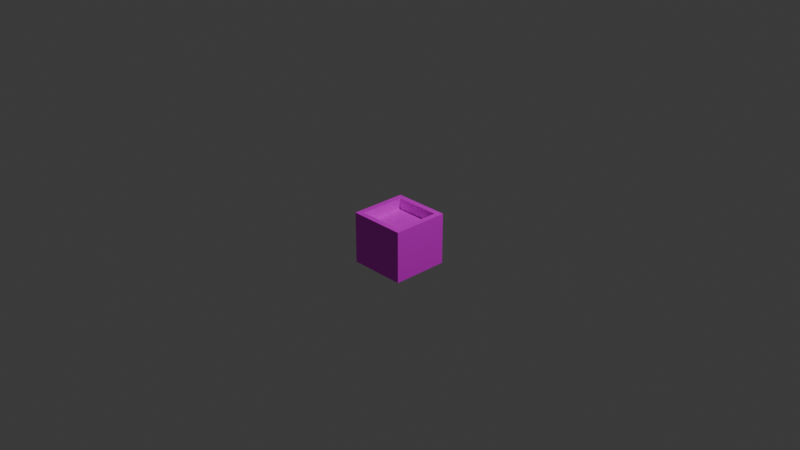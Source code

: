 # Source: cup_acacia.blend  (saved by Blender 4.0.36; exported with 4.5.12 LTS)
import bpy
from mathutils import Matrix  # noqa: F401  (used for matrix-valued properties, if any)

bpy.ops.wm.read_factory_settings(use_empty=True)
scene = bpy.context.scene
scene.name = 'Scene'

# ---- collections
col_collection = bpy.data.collections.new('Collection'); scene.collection.children.link(col_collection)

# ---- images (referenced by path relative to the original .blend; pixels are not part of the script)
import os
ASSET_DIR = os.environ.get("B2B_ASSET_DIR", "")  # directory of the original .blend (textures are referenced by path, not embedded)
HERE = os.path.dirname(os.path.abspath(__file__))  # packed textures are extracted next to this script under _unpacked/

def load_image(name, relpath, width, height, colorspace="sRGB"):
    """Load a texture the original file referenced (path relative to the .blend, or extracted next to this script)."""
    p = next((c for c in (os.path.join(HERE, relpath), os.path.join(ASSET_DIR, relpath)) if relpath and os.path.exists(c)), "")
    if p:
        img = bpy.data.images.load(p, check_existing=True)
        img.name = name
    else:  # same state as the original file: an image datablock whose file is absent (Cycles renders it pink)
        img = bpy.data.images.new(name, width, height)
        img.source = "FILE"
        img.filepath = "//" + (relpath or name)
    img.colorspace_settings.name = colorspace
    return img
img_default_acacia_wood_png = load_image('default_acacia_wood.png', 'default_acacia_wood.png', 1024, 1024, 'sRGB')

# ---- materials (node trees are filled in below, after node groups)
mat_material = bpy.data.materials.new('Material')
mat_material.alpha_threshold = 0.0
mat_material.use_transparent_shadow = False
mat_material.roughness = 0.5
mat_material.line_color = (0.0, 0.0, 0.0, 1.0)

# ---- material node trees
mat_material.use_nodes = True; mat_material.node_tree.nodes.clear()
_N = mat_material.node_tree.nodes; _L = mat_material.node_tree.links
n0 = _N.new('ShaderNodeOutputMaterial'); n0.name = 'Material Output'; n0.location = (300, 300)
n1 = _N.new('ShaderNodeBsdfPrincipled'); n1.name = 'Principled BSDF'; n1.location = (10, 300)
n1.inputs[3].default_value = 1.45
n2 = _N.new('ShaderNodeMapping'); n2.name = 'Mapping'; n2.location = (-450, 260)
n3 = _N.new('ShaderNodeTexCoord'); n3.name = 'Texture Coordinate'; n3.location = (-630, 260)
n4 = _N.new('ShaderNodeTexImage'); n4.name = 'Image Texture'; n4.location = (-270, 260)
n4.image = img_default_acacia_wood_png
n4.interpolation = 'Closest'
_L.new(n1.outputs[0], n0.inputs[0])
_L.new(n4.outputs[0], n1.inputs[0])
_L.new(n2.outputs[0], n4.inputs[0])
_L.new(n3.outputs[2], n2.inputs[0])
n0.is_active_output = True

# ---- world
world_world = bpy.data.worlds.new('World'); scene.world = world_world
world_world.use_nodes = True; world_world.node_tree.nodes.clear()
_N = world_world.node_tree.nodes; _L = world_world.node_tree.links
n0 = _N.new('ShaderNodeOutputWorld'); n0.name = 'World Output'; n0.location = (300, 300)
n1 = _N.new('ShaderNodeBackground'); n1.name = 'Background'; n1.location = (10, 300)
n1.inputs[0].default_value = (0.05088, 0.05088, 0.05088, 1.0)
_L.new(n1.outputs[0], n0.inputs[0])
n0.is_active_output = True
world_world.color = (0.05088, 0.05088, 0.05088)
world_world.use_sun_shadow = False
world_world.sun_shadow_jitter_overblur = 0.0

# ---- cameras
cam_camera = bpy.data.cameras.new('Camera')
cam_camera.clip_end = 100.0
cam_camera.ortho_scale = 7.314

# ---- lights
light_light = bpy.data.lights.new('Light', 'POINT')
light_light.transmission_factor = 0.0
light_light.use_soft_falloff = False
light_light.energy = 1000.0
light_light.shadow_soft_size = 0.1
light_light.shadow_maximum_resolution = 0.006
light_light.use_absolute_resolution = True

# ---- meshes
me_cube = bpy.data.meshes.new('Cube')
me_cube.from_pydata([(0.2503, 0.2503, 0.06248), (0.3125, 0.3125, -0.5), (0.2503, -0.2503, 0.06248), (0.3125, -0.3125, -0.5), (-0.2503, 0.2503, 0.06248), (-0.3125, 0.3125, -0.5), (-0.2503, -0.2503, 0.06248), (-0.3125, -0.3125, -0.5), (0.3125, -0.3125, 0.06248), (-0.3125, -0.3125, 0.06248), (0.3125, 0.3125, 0.06248), (-0.3125, 0.3125, 0.06248), (0.2503, -0.2503, -0.4375), (-0.2503, -0.2503, -0.4375), (0.2503, 0.2503, -0.4375), (-0.2503, 0.2503, -0.4375), (-0.2503, -0.3125, 0.06248), (-0.2503, -0.3125, -0.5), (-0.3125, -0.2503, 0.06248), (-0.3125, -0.2503, -0.5), (0.3125, -0.2503, -0.5), (0.3125, -0.2503, 0.06248), (0.2503, -0.3125, -0.5), (0.2503, -0.3125, 0.06248), (0.3125, 0.2503, 0.06248), (0.3125, 0.2503, -0.5), (0.2503, 0.3125, 0.06248), (0.2503, 0.3125, -0.5), (-0.3125, 0.2503, -0.5), (-0.3125, 0.2503, 0.06248), (-0.2503, 0.3125, -0.5), (-0.2503, 0.3125, 0.06248), (-0.2503, -0.2503, -0.05683), (-0.2503, 0.2503, -0.05683), (0.2503, -0.2503, -0.05683), (0.2503, 0.2503, -0.05683)], [], [(33, 32, 13, 15), (3, 8, 23, 22), (7, 9, 18, 19), (5, 30, 27, 1, 25, 20, 3, 22, 17, 7, 19, 28), (1, 10, 24, 25), (5, 11, 31, 30), (2, 6, 16, 23), (6, 4, 29, 18), (4, 0, 26, 31), (14, 15, 13, 12), (32, 34, 12, 13), (35, 33, 15, 14), (34, 35, 14, 12), (31, 11, 29, 4), (26, 0, 24, 10), (17, 16, 9, 7), (19, 18, 29, 28), (18, 9, 16, 6), (20, 21, 8, 3), (22, 23, 16, 17), (24, 0, 2, 21), (25, 24, 21, 20), (27, 26, 10, 1), (28, 29, 11, 5), (23, 8, 21, 2), (30, 31, 26, 27), (2, 0, 35, 34), (0, 4, 33, 35), (6, 2, 34, 32), (4, 6, 32, 33)])
_uv = me_cube.uv_layers.new(name='UVMap')
_uv.uv.foreach_set('vector', [0.6307, 0.3125, 0.6307, 0.8125, 0.25, 0.8125, 0.25, 0.3125, 0.1875, 0.25, 0.75, 0.25, 0.75, 0.3125, 0.1875, 0.3125, 0.75, 0.875, 0.1875, 0.875, 0.1875, 0.8125, 0.75, 0.8125, 0.1875, 0.25, 0.25, 0.25, 0.75, 0.25, 0.8125, 0.25, 0.8125, 0.3125, 0.8125, 0.8125, 0.8125, 0.875, 0.75, 0.875, 0.25, 0.875, 0.1875, 0.875, 0.1875, 0.8125, 0.1875, 0.3125, 0.1875, 0.25, 0.75, 0.25, 0.75, 0.3125, 0.1875, 0.3125, 0.1875, 0.25, 0.75, 0.25, 0.75, 0.3125, 0.1875, 0.3125, 0.75, 0.8125, 0.75, 0.3125, 0.8125, 0.3125, 0.8125, 0.8125, 0.25, 0.3125, 0.25, 0.8125, 0.1875, 0.8125, 0.1875, 0.3125, 0.25, 0.3125, 0.25, 0.8125, 0.1875, 0.8125, 0.1875, 0.3125, 0.1875, 0.3125, 0.6875, 0.3125, 0.6875, 0.8125, 0.1875, 0.8125, 0.6307, 0.8125, 0.6307, 0.3125, 0.25, 0.3125, 0.25, 0.8125, 0.6307, 0.3125, 0.6307, 0.8125, 0.25, 0.8125, 0.25, 0.3125, 0.6307, 0.8125, 0.6307, 0.3125, 0.25, 0.3125, 0.25, 0.8125, 0.1875, 0.3125, 0.1875, 0.25, 0.25, 0.25, 0.25, 0.3125, 0.1875, 0.8125, 0.25, 0.8125, 0.25, 0.875, 0.1875, 0.875, 0.1875, 0.8125, 0.75, 0.8125, 0.75, 0.875, 0.1875, 0.875, 0.75, 0.8125, 0.1875, 0.8125, 0.1875, 0.3125, 0.75, 0.3125, 0.75, 0.25, 0.8125, 0.25, 0.8125, 0.3125, 0.75, 0.3125, 0.1875, 0.8125, 0.75, 0.8125, 0.75, 0.875, 0.1875, 0.875, 0.1875, 0.3125, 0.75, 0.3125, 0.75, 0.8125, 0.1875, 0.8125, 0.8125, 0.8125, 0.75, 0.8125, 0.75, 0.3125, 0.8125, 0.3125, 0.1875, 0.3125, 0.75, 0.3125, 0.75, 0.8125, 0.1875, 0.8125, 0.1875, 0.8125, 0.75, 0.8125, 0.75, 0.875, 0.1875, 0.875, 0.75, 0.3125, 0.1875, 0.3125, 0.1875, 0.25, 0.75, 0.25, 0.8125, 0.8125, 0.8125, 0.875, 0.75, 0.875, 0.75, 0.8125, 0.1875, 0.3125, 0.75, 0.3125, 0.75, 0.8125, 0.1875, 0.8125, 0.75, 0.8125, 0.75, 0.3125, 0.6307, 0.3125, 0.6307, 0.8125, 0.75, 0.3125, 0.75, 0.8125, 0.6307, 0.8125, 0.6307, 0.3125, 0.75, 0.8125, 0.75, 0.3125, 0.6307, 0.3125, 0.6307, 0.8125, 0.75, 0.3125, 0.75, 0.8125, 0.6307, 0.8125, 0.6307, 0.3125])
me_cube.materials.append(mat_material)
me_cube.use_mirror_vertex_groups = False
me_cube.update()
me_cube_001 = bpy.data.meshes.new('Cube.001')
me_cube_001.from_pydata([(-0.2503, -0.2503, -0.05683), (-0.2503, 0.2503, -0.05683), (0.2503, -0.2503, -0.05683), (0.2503, 0.2503, -0.05683)], [], [(3, 1, 0, 2)])
_uv = me_cube_001.uv_layers.new(name='UVMap')
_uv.uv.foreach_set('vector', [0.75, 0.75, 0.25, 0.75, 0.25, 0.25, 0.75, 0.25])
me_cube_001.materials.append(mat_material)
me_cube_001.use_mirror_vertex_groups = False
me_cube_001.update()

# ---- objects
ob_cube = bpy.data.objects.new('Cube', me_cube)
ob_light = bpy.data.objects.new('Light', light_light)
ob_camera = bpy.data.objects.new('Camera', cam_camera)
ob_cube_001 = bpy.data.objects.new('Cube.001', me_cube_001)

# ---- transforms, parenting, visibility, modifiers, constraints
ob_cube.location = (0.0, 0.0, 0.0)
ob_cube.lock_rotations_4d = False
ob_cube.empty_display_type = 'ARROWS'
ob_cube.lineart.crease_threshold = 0.0
ob_light.location = (4.076, 1.005, 5.904)
ob_light.rotation_euler = (0.6503, 0.05522, 1.866)
ob_light.lock_rotations_4d = False
ob_light.empty_display_type = 'ARROWS'
ob_light.color = (0.0, 0.0, 0.0, 0.0)
ob_light.lineart.crease_threshold = 0.0
ob_camera.location = (7.359, -6.926, 4.958)
ob_camera.rotation_euler = (1.109, 0.0, 0.8149)
ob_camera.lock_rotations_4d = False
ob_camera.empty_display_type = 'ARROWS'
ob_camera.color = (0.0, 0.0, 0.0, 0.0)
ob_camera.display_type = 'WIRE'
ob_camera.lineart.crease_threshold = 0.0
ob_cube_001.location = (0.0, 0.0, 0.0)
ob_cube_001.lock_rotations_4d = False
ob_cube_001.empty_display_type = 'ARROWS'
ob_cube_001.lineart.crease_threshold = 0.0

# ---- collection membership
col_collection.objects.link(ob_cube)
col_collection.objects.link(ob_light)
col_collection.objects.link(ob_camera)
col_collection.objects.link(ob_cube_001)

# ---- scene / render settings (as saved in the file)
scene.camera = ob_camera
scene.frame_start = 1; scene.frame_end = 250; scene.frame_set(1)
scene.render.engine = 'BLENDER_EEVEE_NEXT'
scene.cycles.sampling_pattern = 'TABULATED_SOBOL'
scene.unit_settings.scale_length = 1.6
bpy.context.view_layer.update()
